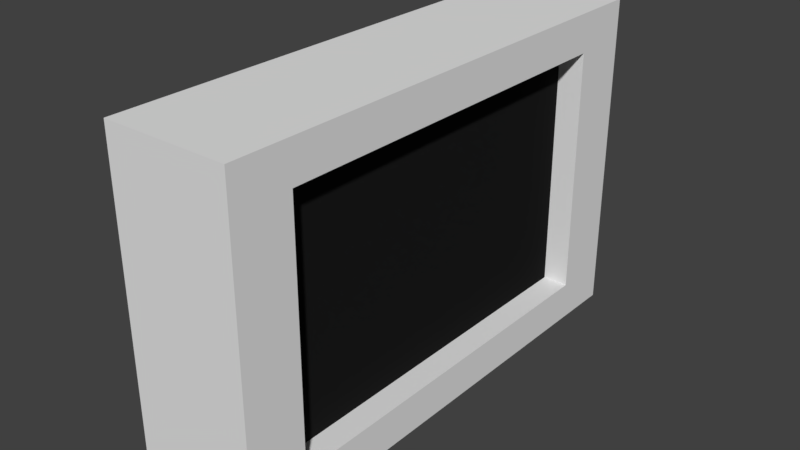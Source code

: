 # Source: monitor.blend  (saved by Blender 2.79.0; exported with 4.5.12 LTS)
import bpy
from mathutils import Matrix  # noqa: F401  (used for matrix-valued properties, if any)

bpy.ops.wm.read_factory_settings(use_empty=True)
scene = bpy.context.scene
scene.name = 'Scene'

# ---- collections
col_collection_1 = bpy.data.collections.new('Collection 1'); scene.collection.children.link(col_collection_1)

# ---- materials (node trees are filled in below, after node groups)
mat_material = bpy.data.materials.new('Material')
mat_material.alpha_threshold = 0.0
mat_material.use_transparent_shadow = False
mat_material.roughness = 0.5
mat_material.line_color = (0.0, 0.0, 0.0, 1.0)
mat_material_001 = bpy.data.materials.new('Material.001')
mat_material_001.alpha_threshold = 0.0
mat_material_001.use_transparent_shadow = False
mat_material_001.diffuse_color = (0.01222, 0.01222, 0.01222, 1.0)
mat_material_001.roughness = 0.5

# ---- material node trees

# ---- world
world_world = bpy.data.worlds.new('World'); scene.world = world_world
world_world.color = (0.05088, 0.05088, 0.05088)
world_world.use_sun_shadow = False
world_world.sun_shadow_jitter_overblur = 0.0
world_world.cycles.sampling_method = 'MANUAL'

# ---- meshes
me_cube = bpy.data.meshes.new('Cube')
me_cube.from_pydata([(0.5437, -0.3743, -0.1581), (0.5437, -0.3743, 0.1581), (0.05713, -0.3743, 0.1581), (0.05713, -0.3743, -0.1581), (0.5437, 0.3743, -0.1581), (0.5437, 0.3743, 0.1581), (0.05713, 0.3743, 0.1581), (0.05713, 0.3743, -0.1581), (0.5437, -0.2855, -0.1206), (0.5437, -0.2855, 0.1206), (0.5437, 0.2855, -0.1206), (0.5437, 0.2855, 0.1206), (0.4435, -0.2855, -0.1206), (0.4435, -0.2855, 0.1206), (0.4435, 0.2855, -0.1206), (0.4435, 0.2855, 0.1206)], [], [(0, 1, 2, 3), (4, 7, 6, 5), (5, 1, 9, 11), (1, 5, 6, 2), (2, 6, 7, 3), (4, 0, 3, 7), (10, 11, 15, 14), (0, 4, 10, 8), (1, 0, 8, 9), (4, 5, 11, 10), (12, 14, 15, 13), (8, 10, 14, 12), (11, 9, 13, 15), (9, 8, 12, 13)])
me_cube.polygons.foreach_set('material_index', [0, 0, 0, 0, 0, 0, 0, 0, 0, 0, 1, 0, 0, 0])
me_cube.materials.append(mat_material)
me_cube.materials.append(mat_material_001)
me_cube.use_remesh_preserve_volume = False
me_cube.use_remesh_preserve_attributes = False
me_cube.use_mirror_vertex_groups = False
me_cube.update()

# ---- objects
ob_cube = bpy.data.objects.new('Cube', me_cube)

# ---- transforms, parenting, visibility, modifiers, constraints
ob_cube.location = (0.0, 0.0, 1.0)
ob_cube.scale = (0.25, 0.65, 1.0)
ob_cube.lock_rotations_4d = False
ob_cube.empty_display_type = 'ARROWS'
ob_cube.lineart.crease_threshold = 0.0

# ---- collection membership
col_collection_1.objects.link(ob_cube)

# ---- scene / render settings (as saved in the file)
scene.frame_start = 1; scene.frame_end = 250; scene.frame_set(1)
scene.render.engine = 'BLENDER_EEVEE_NEXT'
scene.render.resolution_percentage = 50
scene.render.dither_intensity = 0.0
scene.cycles.use_denoising = False
scene.cycles.samples = 128
scene.cycles.sampling_pattern = 'TABULATED_SOBOL'
scene.cycles.use_adaptive_sampling = False
scene.cycles.use_light_tree = False
scene.cycles.blur_glossy = 0.0
scene.cycles.sample_clamp_indirect = 0.0
scene.view_settings.view_transform = 'Standard'
bpy.context.view_layer.update()

# ---- added for rendering (the .blend has no active camera and no usable light): camera, sun
cam_auto = bpy.data.cameras.new('AutoCamera')
cam_auto.lens = 50.0
cam_auto.sensor_width = 36.0
cam_auto.clip_end = 1000.0
ob_auto_camera = bpy.data.objects.new('AutoCamera', cam_auto)
scene.collection.objects.link(ob_auto_camera)
ob_auto_camera.location = (0.623741, -0.658361, 1.43891)
ob_auto_camera.rotation_euler = (1.09748, -7.21219e-08, 0.694738)
scene.camera = ob_auto_camera
light_auto_sun = bpy.data.lights.new('AutoSun', 'SUN')
light_auto_sun.energy = 3.0
light_auto_sun.angle = 0.0523599
ob_auto_sun = bpy.data.objects.new('AutoSun', light_auto_sun)
scene.collection.objects.link(ob_auto_sun)
ob_auto_sun.rotation_euler = (0.872665, 0.174533, 0.523599)
bpy.context.view_layer.update()
